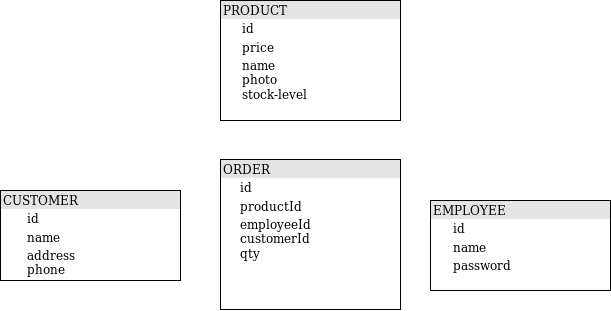

The diagram above was exported from draw.io. Its source (the exported page's mxGraphModel, read from the mxfile embedded in the PNG):
<mxGraphModel dx="1185" dy="647" grid="1" gridSize="10" guides="1" tooltips="1" connect="1" arrows="1" fold="1" page="1" pageScale="1" pageWidth="826" pageHeight="1169" background="#ffffff" math="0" shadow="0">
  <root>
    <mxCell id="0" />
    <mxCell id="1" parent="0" />
    <mxCell id="H1tNqpkzgpkem2y_J4mi-130" value="&lt;div style=&quot;box-sizing: border-box ; width: 100% ; background: #e4e4e4 ; padding: 2px&quot;&gt;PRODUCT&lt;/div&gt;&lt;table style=&quot;width: 100% ; font-size: 1em&quot; cellspacing=&quot;0&quot; cellpadding=&quot;2&quot;&gt;&lt;tbody&gt;&lt;tr&gt;&lt;td&gt;&amp;nbsp; &lt;br&gt;&lt;/td&gt;&lt;td&gt;id&lt;/td&gt;&lt;/tr&gt;&lt;tr&gt;&lt;td&gt;&lt;br&gt;&lt;/td&gt;&lt;td&gt;price&lt;/td&gt;&lt;/tr&gt;&lt;tr&gt;&lt;td&gt;&lt;br&gt;&lt;/td&gt;&lt;td&gt;name&lt;br&gt;photo&lt;br&gt;stock-level&lt;br&gt;&lt;/td&gt;&lt;/tr&gt;&lt;/tbody&gt;&lt;/table&gt;" style="verticalAlign=top;align=left;overflow=fill;html=1;" parent="1" vertex="1">
      <mxGeometry x="310" y="410" width="180" height="120" as="geometry" />
    </mxCell>
    <mxCell id="H1tNqpkzgpkem2y_J4mi-131" value="&lt;div style=&quot;box-sizing: border-box ; width: 100% ; background: #e4e4e4 ; padding: 2px&quot;&gt;CUSTOMER&lt;/div&gt;&lt;table style=&quot;width: 100% ; font-size: 1em&quot; cellspacing=&quot;0&quot; cellpadding=&quot;2&quot;&gt;&lt;tbody&gt;&lt;tr&gt;&lt;td&gt;&amp;nbsp;&lt;/td&gt;&lt;td&gt;id&lt;/td&gt;&lt;/tr&gt;&lt;tr&gt;&lt;td&gt;&lt;br&gt;&lt;/td&gt;&lt;td&gt;name&lt;br&gt;&lt;/td&gt;&lt;/tr&gt;&lt;tr&gt;&lt;td&gt;&lt;br&gt;&lt;/td&gt;&lt;td&gt;address&lt;br&gt;phone&lt;br&gt;&lt;/td&gt;&lt;/tr&gt;&lt;/tbody&gt;&lt;/table&gt;" style="verticalAlign=top;align=left;overflow=fill;html=1;" parent="1" vertex="1">
      <mxGeometry x="90" y="600" width="180" height="90" as="geometry" />
    </mxCell>
    <mxCell id="H1tNqpkzgpkem2y_J4mi-132" value="&lt;div style=&quot;box-sizing: border-box ; width: 100% ; background: #e4e4e4 ; padding: 2px&quot;&gt;EMPLOYEE&lt;/div&gt;&lt;table style=&quot;width: 100% ; font-size: 1em&quot; cellspacing=&quot;0&quot; cellpadding=&quot;2&quot;&gt;&lt;tbody&gt;&lt;tr&gt;&lt;td&gt;&amp;nbsp; &lt;br&gt;&lt;/td&gt;&lt;td&gt;id&lt;/td&gt;&lt;/tr&gt;&lt;tr&gt;&lt;td&gt;&lt;br&gt;&lt;/td&gt;&lt;td&gt;name&lt;/td&gt;&lt;/tr&gt;&lt;tr&gt;&lt;td&gt;&lt;br&gt;&lt;/td&gt;&lt;td&gt;password&lt;br&gt;&lt;/td&gt;&lt;/tr&gt;&lt;/tbody&gt;&lt;/table&gt;" style="verticalAlign=top;align=left;overflow=fill;html=1;" parent="1" vertex="1">
      <mxGeometry x="520" y="610" width="180" height="90" as="geometry" />
    </mxCell>
    <mxCell id="H1tNqpkzgpkem2y_J4mi-133" value="&lt;div style=&quot;box-sizing: border-box ; width: 100% ; background: #e4e4e4 ; padding: 2px&quot;&gt;ORDER&lt;/div&gt;&lt;table style=&quot;width: 100% ; font-size: 1em&quot; cellspacing=&quot;0&quot; cellpadding=&quot;2&quot;&gt;&lt;tbody&gt;&lt;tr&gt;&lt;td&gt;&amp;nbsp; &lt;br&gt;&lt;/td&gt;&lt;td&gt;id&lt;/td&gt;&lt;/tr&gt;&lt;tr&gt;&lt;td&gt;&amp;nbsp; &lt;br&gt;&lt;/td&gt;&lt;td&gt;productId&lt;/td&gt;&lt;/tr&gt;&lt;tr&gt;&lt;td&gt;&amp;nbsp; &lt;br&gt;&amp;nbsp; &lt;br&gt;&lt;br&gt;&lt;/td&gt;&lt;td&gt;employeeId&lt;br&gt;customerId&lt;br&gt;qty&lt;br&gt;&lt;/td&gt;&lt;/tr&gt;&lt;/tbody&gt;&lt;/table&gt;" style="verticalAlign=top;align=left;overflow=fill;html=1;" parent="1" vertex="1">
      <mxGeometry x="310" y="569" width="180" height="150" as="geometry" />
    </mxCell>
  </root>
</mxGraphModel>